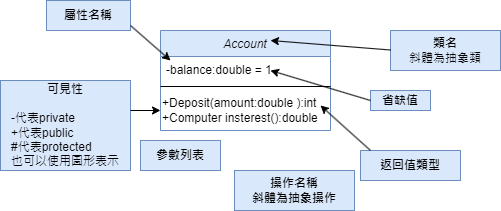

The diagram above was exported from draw.io. Its source (the exported page's mxGraphModel, read from the mxfile embedded in the PNG):
<mxGraphModel dx="1434" dy="750" grid="1" gridSize="10" guides="1" tooltips="1" connect="1" arrows="1" fold="1" page="1" pageScale="1" pageWidth="827" pageHeight="1169" math="0" shadow="0">
  <root>
    <mxCell id="WIyWlLk6GJQsqaUBKTNV-0" />
    <mxCell id="WIyWlLk6GJQsqaUBKTNV-1" parent="WIyWlLk6GJQsqaUBKTNV-0" />
    <mxCell id="zkfFHV4jXpPFQw0GAbJ--0" value="Account" style="swimlane;fontStyle=2;align=center;verticalAlign=top;childLayout=stackLayout;horizontal=1;startSize=26;horizontalStack=0;resizeParent=1;resizeLast=0;collapsible=1;marginBottom=0;rounded=0;shadow=0;strokeWidth=1;fillColor=#dae8fc;strokeColor=#6c8ebf;" parent="WIyWlLk6GJQsqaUBKTNV-1" vertex="1">
      <mxGeometry x="220" y="120" width="170" height="100" as="geometry">
        <mxRectangle x="230" y="140" width="160" height="26" as="alternateBounds" />
      </mxGeometry>
    </mxCell>
    <mxCell id="zkfFHV4jXpPFQw0GAbJ--1" value="-balance:double = 1" style="text;align=left;verticalAlign=top;spacingLeft=4;spacingRight=4;overflow=hidden;rotatable=0;points=[[0,0.5],[1,0.5]];portConstraint=eastwest;" parent="zkfFHV4jXpPFQw0GAbJ--0" vertex="1">
      <mxGeometry y="26" width="170" height="26" as="geometry" />
    </mxCell>
    <mxCell id="zkfFHV4jXpPFQw0GAbJ--4" value="" style="line;html=1;strokeWidth=1;align=left;verticalAlign=middle;spacingTop=-1;spacingLeft=3;spacingRight=3;rotatable=0;labelPosition=right;points=[];portConstraint=eastwest;" parent="zkfFHV4jXpPFQw0GAbJ--0" vertex="1">
      <mxGeometry y="52" width="170" height="8" as="geometry" />
    </mxCell>
    <mxCell id="QdLIedKiF2Z4h_buhTNF-1" value="+Deposit(amount:double ):int&lt;br&gt;+Computer insterest():double" style="text;html=1;align=left;verticalAlign=middle;resizable=0;points=[];autosize=1;strokeColor=none;fillColor=none;" parent="zkfFHV4jXpPFQw0GAbJ--0" vertex="1">
      <mxGeometry y="60" width="170" height="40" as="geometry" />
    </mxCell>
    <mxCell id="QdLIedKiF2Z4h_buhTNF-2" value="&lt;b&gt;類名&lt;/b&gt;&lt;br&gt;斜體為抽象類" style="rounded=0;whiteSpace=wrap;html=1;fillColor=#dae8fc;strokeColor=#6c8ebf;" parent="WIyWlLk6GJQsqaUBKTNV-1" vertex="1">
      <mxGeometry x="450" y="120" width="110" height="40" as="geometry" />
    </mxCell>
    <mxCell id="QdLIedKiF2Z4h_buhTNF-3" value="&lt;b&gt;省缺值&lt;/b&gt;" style="rounded=0;whiteSpace=wrap;html=1;fillColor=#dae8fc;strokeColor=#6c8ebf;" parent="WIyWlLk6GJQsqaUBKTNV-1" vertex="1">
      <mxGeometry x="430" y="180" width="60" height="20" as="geometry" />
    </mxCell>
    <mxCell id="QdLIedKiF2Z4h_buhTNF-5" value="&lt;b&gt;返回值類型&lt;/b&gt;" style="rounded=0;whiteSpace=wrap;html=1;fillColor=#dae8fc;strokeColor=#6c8ebf;" parent="WIyWlLk6GJQsqaUBKTNV-1" vertex="1">
      <mxGeometry x="420" y="240" width="100" height="30" as="geometry" />
    </mxCell>
    <mxCell id="QdLIedKiF2Z4h_buhTNF-6" value="&lt;b&gt;參數列表&lt;/b&gt;" style="rounded=0;whiteSpace=wrap;html=1;fillColor=#dae8fc;strokeColor=#6c8ebf;" parent="WIyWlLk6GJQsqaUBKTNV-1" vertex="1">
      <mxGeometry x="200" y="230" width="80" height="30" as="geometry" />
    </mxCell>
    <mxCell id="QdLIedKiF2Z4h_buhTNF-7" value="&lt;b&gt;操作名稱&lt;br&gt;斜體為抽象操作&lt;br&gt;&lt;/b&gt;" style="rounded=0;whiteSpace=wrap;html=1;fillColor=#dae8fc;strokeColor=#6c8ebf;" parent="WIyWlLk6GJQsqaUBKTNV-1" vertex="1">
      <mxGeometry x="294" y="260" width="120" height="40" as="geometry" />
    </mxCell>
    <mxCell id="QdLIedKiF2Z4h_buhTNF-8" value="&lt;b&gt;屬性名稱&lt;/b&gt;" style="rounded=0;whiteSpace=wrap;html=1;fillColor=#dae8fc;strokeColor=#6c8ebf;" parent="WIyWlLk6GJQsqaUBKTNV-1" vertex="1">
      <mxGeometry x="106" y="90" width="84" height="30" as="geometry" />
    </mxCell>
    <mxCell id="QdLIedKiF2Z4h_buhTNF-9" value="&lt;b&gt;可見性&lt;/b&gt;&lt;br&gt;&lt;br&gt;&lt;div style=&quot;text-align: left;&quot;&gt;&lt;span style=&quot;background-color: initial;&quot;&gt;-代表private&lt;/span&gt;&lt;/div&gt;&lt;div style=&quot;text-align: left;&quot;&gt;&lt;span style=&quot;background-color: initial;&quot;&gt;+代表public&lt;/span&gt;&lt;/div&gt;&lt;div style=&quot;text-align: left;&quot;&gt;&lt;span style=&quot;background-color: initial;&quot;&gt;#代表protected&lt;/span&gt;&lt;/div&gt;&lt;div style=&quot;text-align: left;&quot;&gt;&lt;span style=&quot;background-color: initial;&quot;&gt;也可以使用圖形表示&lt;/span&gt;&lt;/div&gt;" style="rounded=0;whiteSpace=wrap;html=1;fillColor=#dae8fc;strokeColor=#6c8ebf;" parent="WIyWlLk6GJQsqaUBKTNV-1" vertex="1">
      <mxGeometry x="60" y="170" width="130" height="90" as="geometry" />
    </mxCell>
    <mxCell id="QdLIedKiF2Z4h_buhTNF-11" value="" style="endArrow=classic;html=1;rounded=0;exitX=0.1;exitY=0;exitDx=0;exitDy=0;exitPerimeter=0;" parent="WIyWlLk6GJQsqaUBKTNV-1" source="QdLIedKiF2Z4h_buhTNF-5" edge="1">
      <mxGeometry width="50" height="50" relative="1" as="geometry">
        <mxPoint x="420" y="235" as="sourcePoint" />
        <mxPoint x="380" y="195" as="targetPoint" />
        <Array as="points" />
      </mxGeometry>
    </mxCell>
    <mxCell id="QdLIedKiF2Z4h_buhTNF-12" value="" style="endArrow=classic;html=1;rounded=0;" parent="WIyWlLk6GJQsqaUBKTNV-1" edge="1">
      <mxGeometry width="50" height="50" relative="1" as="geometry">
        <mxPoint x="190" y="200" as="sourcePoint" />
        <mxPoint x="220" y="200" as="targetPoint" />
      </mxGeometry>
    </mxCell>
    <mxCell id="QdLIedKiF2Z4h_buhTNF-13" value="" style="endArrow=classic;html=1;rounded=0;" parent="WIyWlLk6GJQsqaUBKTNV-1" edge="1">
      <mxGeometry width="50" height="50" relative="1" as="geometry">
        <mxPoint x="190" y="115" as="sourcePoint" />
        <mxPoint x="230" y="150" as="targetPoint" />
      </mxGeometry>
    </mxCell>
    <mxCell id="QdLIedKiF2Z4h_buhTNF-14" value="" style="endArrow=classic;html=1;rounded=0;entryX=0.647;entryY=0.538;entryDx=0;entryDy=0;entryPerimeter=0;" parent="WIyWlLk6GJQsqaUBKTNV-1" target="zkfFHV4jXpPFQw0GAbJ--1" edge="1">
      <mxGeometry width="50" height="50" relative="1" as="geometry">
        <mxPoint x="430" y="190" as="sourcePoint" />
        <mxPoint x="360" y="160" as="targetPoint" />
      </mxGeometry>
    </mxCell>
    <mxCell id="QdLIedKiF2Z4h_buhTNF-15" value="" style="endArrow=classic;html=1;rounded=0;" parent="WIyWlLk6GJQsqaUBKTNV-1" edge="1">
      <mxGeometry width="50" height="50" relative="1" as="geometry">
        <mxPoint x="450" y="139.5" as="sourcePoint" />
        <mxPoint x="330" y="130" as="targetPoint" />
      </mxGeometry>
    </mxCell>
  </root>
</mxGraphModel>